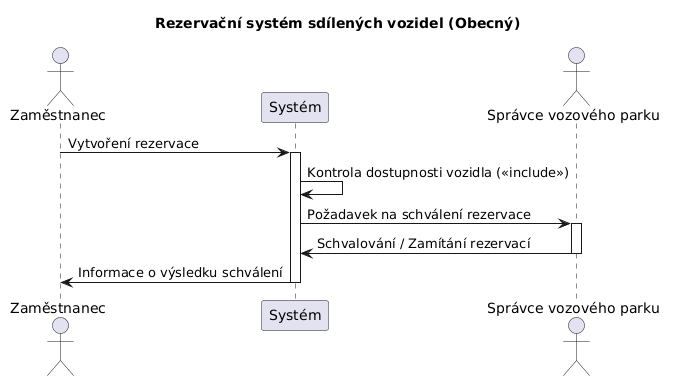

The diagram above was rendered by PlantUML. Its source (embedded in the PNG):
@startuml
skinparam defaultFontName "DejaVu Sans"
title Rezervační systém sdílených vozidel (Obecný)

actor "Zaměstnanec" as Emp
participant "Systém" as Sys
actor "Správce vozového parku" as Manager

Emp -> Sys: Vytvoření rezervace
activate Sys
Sys -> Sys: Kontrola dostupnosti vozidla (<<include>>)
Sys -> Manager: Požadavek na schválení rezervace
activate Manager
Manager -> Sys: Schvalování / Zamítání rezervací
deactivate Manager
Sys -> Emp: Informace o výsledku schválení
deactivate Sys
@enduml